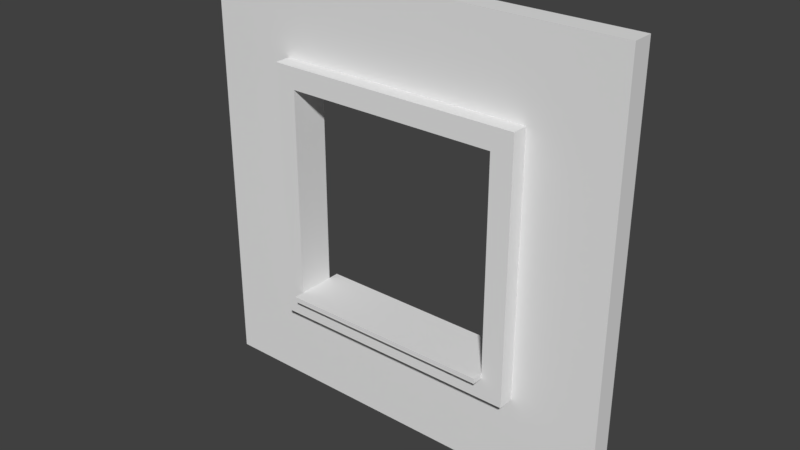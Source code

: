 # Source: Church_Window_4x4x0.2blend.blend  (saved by Blender 2.79.0; exported with 4.5.12 LTS)
import bpy
from mathutils import Matrix  # noqa: F401  (used for matrix-valued properties, if any)

bpy.ops.wm.read_factory_settings(use_empty=True)
scene = bpy.context.scene
scene.name = 'Scene'

# ---- collections
col_collection_1 = bpy.data.collections.new('Collection 1'); scene.collection.children.link(col_collection_1)

# ---- world
world_world = bpy.data.worlds.new('World'); scene.world = world_world
world_world.color = (0.05088, 0.05088, 0.05088)
world_world.use_sun_shadow = False
world_world.sun_shadow_jitter_overblur = 0.0
world_world.cycles.sampling_method = 'MANUAL'

# ---- meshes
me_church_window_4x4x0_2 = bpy.data.meshes.new('Church Window 4x4x0.2')
me_church_window_4x4x0_2.from_pydata([(0.0, 0.0, 0.0), (4.0, 0.0, 0.0), (4.0, -1.748e-07, 4.0), (0.0, -1.748e-07, 4.0), (4.0, -8.742e-08, 2.0), (2.0, -1.748e-07, 4.0), (2.0, 0.0, 0.0), (0.0, -8.742e-08, 2.0), (4.0, -1.311e-07, 3.0), (4.0, -1.311e-07, 3.0), (1.0, -1.748e-07, 4.0), (3.0, 0.0, 0.0), (0.0, -4.371e-08, 1.0), (4.0, -4.371e-08, 1.0), (3.0, -1.748e-07, 4.0), (1.0, 0.0, 0.0), (0.0, -1.311e-07, 3.0), (2.0, -1.311e-07, 3.0), (2.0, -4.371e-08, 1.0), (3.0, -8.742e-08, 2.0), (1.0, -8.742e-08, 2.0), (1.0, -4.371e-08, 1.0), (3.0, -4.371e-08, 1.0), (3.0, -1.311e-07, 3.0), (1.0, -1.311e-07, 3.0), (4.0, -1.748e-07, 4.0), (1.0, -1.748e-07, 4.0), (0.0, -1.748e-07, 4.0), (3.0, 0.0, 0.0), (4.0, 0.0, 0.0), (0.0, -4.371e-08, 1.0), (0.0, 0.0, 0.0), (4.0, -4.371e-08, 1.0), (4.0, -8.742e-08, 2.0), (3.0, -1.748e-07, 4.0), (2.0, -1.748e-07, 4.0), (1.0, 0.0, 0.0), (2.0, 0.0, 0.0), (0.0, -1.311e-07, 3.0), (0.0, -8.742e-08, 2.0), (2.0, -1.311e-07, 3.0), (3.0, -8.742e-08, 2.0), (2.0, -4.371e-08, 1.0), (1.0, -8.742e-08, 2.0), (1.0, -4.371e-08, 1.0), (3.0, -4.371e-08, 1.0), (3.0, -1.311e-07, 3.0), (1.0, -1.311e-07, 3.0), (0.0, -0.2, 1.0), (0.0, -0.2, -1.093e-08), (3.0, -0.2, -1.093e-08), (4.0, -0.2, -1.093e-08), (1.0, -0.2, 4.0), (0.0, -0.2, 4.0), (4.0, -0.2, 3.0), (4.0, -0.2, 4.0), (4.0, -0.2, 1.0), (4.0, -0.2, 2.0), (3.0, -0.2, 4.0), (2.0, -0.2, 4.0), (1.0, -0.2, -1.093e-08), (2.0, -0.2, -1.093e-08), (0.0, -0.2, 3.0), (0.0, -0.2, 2.0), (2.0, -0.25, 3.0), (3.0, -0.25, 2.0), (3.0, -0.25, 1.05), (1.0, -0.25, 2.0), (1.0, -0.25, 1.0), (3.0, -0.25, 1.0), (3.0, -0.25, 3.0), (1.0, -0.25, 3.0), (0.8, -1.748e-07, 4.0), (0.8, 0.0, 0.0), (0.8, -1.748e-07, 4.0), (0.8, -8.742e-08, 2.0), (0.8, -4.371e-08, 1.0), (0.8, -1.311e-07, 3.0), (0.8, 0.0, 0.0), (0.8, -0.2, 4.0), (0.8, -0.2, -1.093e-08), (0.8, -0.2, 2.0), (0.8, -0.2, 1.0), (0.8, -0.2, 3.0), (3.2, 0.0, 0.0), (3.2, -8.742e-08, 2.0), (3.2, 0.0, 0.0), (3.2, -1.748e-07, 4.0), (3.2, -4.371e-08, 1.0), (3.2, -1.311e-07, 3.0), (3.2, -1.748e-07, 4.0), (3.2, -0.2, -1.093e-08), (3.2, -0.2, 2.0), (3.2, -0.2, 4.0), (3.2, -0.2, 1.0), (3.2, -0.2, 3.0), (4.0, -1.399e-07, 3.2), (2.0, -1.399e-07, 3.2), (0.0, -1.399e-07, 3.2), (4.0, -1.399e-07, 3.2), (3.0, -1.399e-07, 3.2), (1.0, -1.399e-07, 3.2), (0.0, -1.399e-07, 3.2), (4.0, -0.2, 3.2), (2.0, -0.2, 3.2), (0.0, -0.2, 3.2), (3.0, -0.2, 3.2), (1.0, -0.2, 3.2), (0.8, -0.2, 3.2), (0.8, -1.399e-07, 3.2), (3.2, -0.2, 3.2), (3.2, -1.399e-07, 3.2), (0.0, -3.497e-08, 0.8), (0.0, -3.497e-08, 0.8), (4.0, -3.497e-08, 0.8), (2.0, -3.497e-08, 0.8), (1.0, -3.497e-08, 0.8), (3.0, -3.497e-08, 0.8), (4.0, -3.497e-08, 0.8), (0.0, -0.2, 0.8), (4.0, -0.2, 0.8), (2.0, -0.2, 0.8), (1.0, -0.2, 0.8), (3.0, -0.2, 0.8), (0.8, -0.2, 0.8), (0.8, -3.497e-08, 0.8), (3.2, -0.2, 0.8), (3.2, -3.497e-08, 0.8), (2.0, -0.35, 0.8), (2.0, -0.35, 1.0), (0.8, -0.35, 2.0), (1.0, -0.35, 2.0), (1.0, -0.35, 1.0), (1.0, -0.35, 0.8), (0.8, -0.35, 1.0), (3.0, -0.35, 1.0), (3.0, -0.35, 2.0), (3.0, -0.35, 0.8), (3.0, -0.35, 3.0), (2.0, -0.35, 3.0), (1.0, -0.35, 3.0), (0.8, -0.35, 3.0), (0.8, -0.35, 3.2), (3.2, -0.35, 2.0), (3.2, -0.35, 1.0), (3.2, -0.35, 3.0), (3.2, -0.35, 3.2), (2.0, -0.35, 3.2), (3.0, -0.35, 3.2), (1.0, -0.35, 3.2), (0.8, -0.35, 0.8), (3.2, -0.35, 0.8), (3.0, -0.25, 1.0), (3.0, -4.371e-08, 1.0), (1.0, -4.371e-08, 1.0), (2.0, -4.371e-08, 1.0), (1.0, -0.25, 1.0), (1.0, -0.35, 1.0), (2.0, -0.35, 1.0), (3.0, -0.35, 1.0), (3.0, -4.59e-08, 1.05), (1.0, -4.59e-08, 1.05), (2.0, -4.59e-08, 1.05), (1.0, -0.25, 1.05), (2.0, -0.25, 1.05), (1.0, -0.35, 1.05), (2.0, -0.35, 1.05), (3.0, -0.35, 1.05), (1.0, -0.45, 1.05), (1.0, -0.45, 1.0), (2.0, -0.45, 1.0), (3.0, -0.45, 1.0), (2.0, -0.45, 1.05), (3.0, -0.45, 1.05), (1.0, 0.1, 1.0), (2.0, 0.1, 1.0), (3.0, 0.1, 1.0), (1.0, 0.1, 1.05), (2.0, 0.1, 1.05), (3.0, 0.1, 1.05)], [], [(109, 98, 3, 72), (100, 97, 5, 14), (40, 64, 71, 47), (76, 12, 7, 75), (33, 57, 56, 32), (115, 116, 21, 18), (125, 112, 12, 76), (88, 22, 19, 85), (127, 117, 22, 88), (117, 115, 18, 22), (111, 100, 14, 87), (85, 19, 23, 89), (26, 52, 59, 35), (97, 101, 10, 5), (47, 71, 67, 43), (75, 7, 16, 77), (8, 54, 57, 33), (113, 119, 48, 30), (102, 105, 53, 27), (45, 69, 65, 41), (46, 70, 64, 40), (78, 80, 49, 31), (99, 103, 54, 8), (90, 93, 55, 25), (11, 28, 37, 6), (7, 39, 38, 16), (24, 47, 43, 20), (96, 99, 8, 9), (12, 30, 39, 7), (17, 40, 47, 24), (72, 74, 26, 10), (114, 118, 29, 1), (18, 42, 45, 22), (20, 43, 44, 21), (84, 86, 28, 11), (87, 90, 25, 2), (112, 113, 30, 12), (73, 78, 31, 0), (19, 41, 46, 23), (21, 44, 42, 18), (4, 33, 32, 13), (98, 102, 27, 3), (9, 8, 33, 4), (5, 35, 34, 14), (23, 46, 40, 17), (10, 26, 35, 5), (22, 45, 41, 19), (6, 37, 36, 15), (64, 70, 138, 139), (82, 81, 63, 48), (106, 58, 59, 104), (108, 79, 53, 105), (124, 82, 48, 119), (126, 94, 144, 151), (121, 123, 137, 128), (106, 104, 147, 148), (110, 93, 58, 106), (68, 132, 157, 156), (104, 59, 52, 107), (81, 83, 62, 63), (86, 91, 50, 28), (28, 50, 61, 37), (132, 129, 158, 157), (35, 59, 58, 34), (43, 67, 68, 44), (30, 48, 63, 39), (37, 61, 60, 36), (74, 79, 52, 26), (118, 120, 51, 29), (41, 65, 70, 46), (39, 63, 62, 38), (69, 45, 153, 152), (27, 53, 79, 74), (70, 65, 136, 138), (82, 124, 150, 134), (107, 52, 79, 108), (94, 92, 143, 144), (15, 36, 78, 73), (3, 27, 74, 72), (36, 60, 80, 78), (20, 75, 77, 24), (116, 125, 76, 21), (21, 76, 75, 20), (101, 109, 72, 10), (29, 51, 91, 86), (57, 54, 95, 92), (103, 55, 93, 110), (120, 56, 94, 126), (56, 57, 92, 94), (14, 34, 90, 87), (1, 29, 86, 84), (34, 58, 93, 90), (4, 85, 89, 9), (96, 111, 87, 2), (114, 127, 88, 13), (13, 88, 85, 4), (9, 89, 111, 96), (54, 103, 110, 95), (24, 77, 109, 101), (124, 122, 133, 150), (110, 106, 148, 146), (68, 67, 131, 132), (83, 108, 105, 62), (104, 107, 149, 147), (16, 38, 102, 98), (2, 25, 99, 96), (25, 55, 103, 99), (38, 62, 105, 102), (17, 24, 101, 97), (89, 23, 100, 111), (23, 17, 97, 100), (77, 16, 98, 109), (1, 84, 127, 114), (51, 120, 126, 91), (15, 73, 125, 116), (60, 122, 124, 80), (32, 56, 120, 118), (50, 123, 121, 61), (91, 126, 123, 50), (80, 124, 119, 49), (61, 121, 122, 60), (0, 31, 113, 112), (13, 32, 118, 114), (31, 49, 119, 113), (11, 6, 115, 117), (84, 11, 117, 127), (73, 0, 112, 125), (6, 15, 116, 115), (128, 129, 132, 133), (144, 143, 136, 135), (151, 144, 135, 137), (137, 135, 129, 128), (143, 145, 138, 136), (131, 140, 141, 130), (133, 132, 134, 150), (132, 131, 130, 134), (140, 149, 142, 141), (139, 147, 149, 140), (145, 146, 148, 138), (138, 148, 147, 139), (65, 69, 135, 136), (83, 81, 130, 141), (123, 126, 151, 137), (67, 71, 140, 131), (92, 95, 145, 143), (108, 83, 141, 142), (122, 121, 128, 133), (107, 108, 142, 149), (71, 64, 139, 140), (95, 110, 146, 145), (129, 135, 159, 158), (81, 82, 134, 130), (159, 152, 66, 167), (153, 155, 175, 176), (154, 156, 163, 161), (166, 165, 168, 172), (42, 44, 154, 155), (135, 69, 152, 159), (44, 68, 156, 154), (45, 42, 155, 153), (164, 163, 165, 166), (162, 164, 66, 160), (161, 163, 164, 162), (66, 164, 166, 167), (152, 153, 160, 66), (157, 158, 170, 169), (156, 157, 165, 163), (161, 162, 178, 177), (169, 170, 172, 168), (170, 171, 173, 172), (159, 167, 173, 171), (158, 159, 171, 170), (165, 157, 169, 168), (167, 166, 172, 173), (176, 175, 178, 179), (175, 174, 177, 178), (160, 153, 176, 179), (162, 160, 179, 178), (154, 161, 177, 174), (155, 154, 174, 175)])
me_church_window_4x4x0_2.use_remesh_preserve_volume = False
me_church_window_4x4x0_2.use_remesh_preserve_attributes = False
me_church_window_4x4x0_2.use_mirror_vertex_groups = False
me_church_window_4x4x0_2.update()

# ---- objects
ob_church_window_4x4x0_2 = bpy.data.objects.new('Church Window 4x4x0.2', me_church_window_4x4x0_2)

# ---- transforms, parenting, visibility, modifiers, constraints
ob_church_window_4x4x0_2.location = (0.0, 0.0, 0.0)
ob_church_window_4x4x0_2.lineart.crease_threshold = 0.0

# ---- collection membership
col_collection_1.objects.link(ob_church_window_4x4x0_2)

# ---- scene / render settings (as saved in the file)
scene.frame_start = 1; scene.frame_end = 250; scene.frame_set(1)
scene.render.engine = 'BLENDER_EEVEE_NEXT'
scene.render.resolution_percentage = 50
scene.render.dither_intensity = 0.0
scene.cycles.use_denoising = False
scene.cycles.samples = 128
scene.cycles.sampling_pattern = 'TABULATED_SOBOL'
scene.cycles.use_adaptive_sampling = False
scene.cycles.use_light_tree = False
scene.cycles.blur_glossy = 0.0
scene.cycles.sample_clamp_indirect = 0.0
scene.view_settings.view_transform = 'Standard'
bpy.context.view_layer.update()

# ---- added for rendering (the .blend has no active camera and no usable light): camera, sun
cam_auto = bpy.data.cameras.new('AutoCamera')
cam_auto.lens = 50.0
cam_auto.sensor_width = 36.0
cam_auto.clip_end = 1000.0
ob_auto_camera = bpy.data.objects.new('AutoCamera', cam_auto)
scene.collection.objects.link(ob_auto_camera)
ob_auto_camera.location = (7.25854, -6.48525, 6.20683)
ob_auto_camera.rotation_euler = (1.09748, -7.21219e-08, 0.694738)
scene.camera = ob_auto_camera
light_auto_sun = bpy.data.lights.new('AutoSun', 'SUN')
light_auto_sun.energy = 3.0
light_auto_sun.angle = 0.0523599
ob_auto_sun = bpy.data.objects.new('AutoSun', light_auto_sun)
scene.collection.objects.link(ob_auto_sun)
ob_auto_sun.rotation_euler = (0.872665, 0.174533, 0.523599)
bpy.context.view_layer.update()
